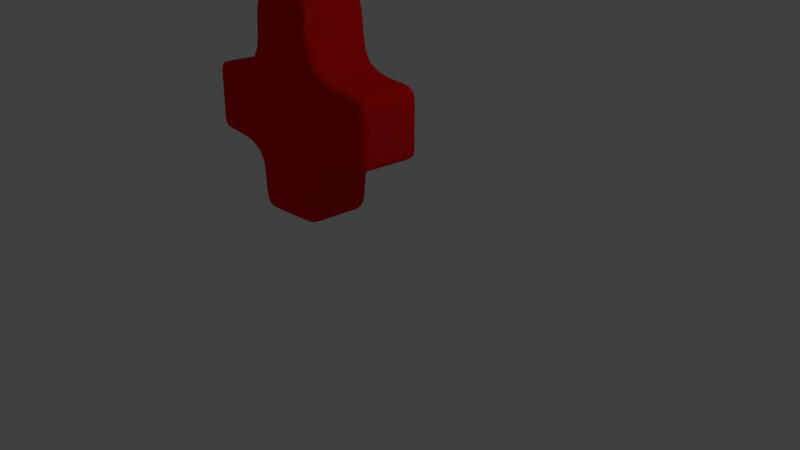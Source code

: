 # Source: red_plus.blend  (saved by Blender 2.79.0; exported with 4.5.12 LTS)
import bpy
from mathutils import Matrix  # noqa: F401  (used for matrix-valued properties, if any)

bpy.ops.wm.read_factory_settings(use_empty=True)
scene = bpy.context.scene
scene.name = 'Scene'

# ---- collections
col_collection_1 = bpy.data.collections.new('Collection 1'); scene.collection.children.link(col_collection_1)

# ---- materials (node trees are filled in below, after node groups)
mat_material = bpy.data.materials.new('Material')
mat_material.alpha_threshold = 0.0
mat_material.diffuse_color = (0.8, 0.007605, 0.004904, 1.0)
mat_material.roughness = 0.5
mat_material.line_color = (0.0, 0.0, 0.0, 1.0)

# ---- material node trees

# ---- world
world_world = bpy.data.worlds.new('World'); scene.world = world_world
world_world.color = (0.05088, 0.05088, 0.05088)
world_world.use_sun_shadow = False
world_world.sun_shadow_jitter_overblur = 0.0
world_world.cycles.sampling_method = 'MANUAL'

# ---- cameras
cam_camera = bpy.data.cameras.new('Camera')
cam_camera.clip_end = 100.0
cam_camera.lens = 35.0
cam_camera.sensor_width = 32.0
cam_camera.sensor_height = 18.0
cam_camera.ortho_scale = 7.314
cam_camera.dof.focus_distance = 0.0

# ---- lights
light_lamp = bpy.data.lights.new('Lamp', 'POINT')
light_lamp.transmission_factor = 0.0
light_lamp.cutoff_distance = 30.0
light_lamp.energy = 100.0
light_lamp.shadow_buffer_clip_start = 1.001
light_lamp.shadow_soft_size = 0.1
light_lamp.shadow_maximum_resolution = 0.006
light_lamp.use_absolute_resolution = True

# ---- meshes
me_cube = bpy.data.meshes.new('Cube')
me_cube.from_pydata([(1.0, 1.0, -1.0), (1.0, -1.0, -1.0), (-1.0, -1.0, 3.043), (-1.0, 1.0, 3.043), (1.0, 1.0, 1.0), (1.0, -1.0, 1.0), (1.0, -1.0, 3.043), (1.0, 1.0, 3.043), (1.0, 1.0, -1.0), (1.0, -1.0, -1.0), (-1.0, 1.0, -1.0), (1.0, 1.0, 1.0), (-1.0, -1.0, -1.0), (1.0, -1.0, 1.0), (-1.0, -1.0, 1.0), (-1.0, 1.0, 1.0), (1.0, -2.878, -1.0), (-1.0, -2.878, -1.0), (1.0, -2.878, 1.0), (-1.0, -2.878, 1.0), (1.0, 3.009, -1.0), (-1.0, 3.009, -1.0), (1.0, 3.009, 1.0), (-1.0, 3.009, 1.0), (1.006, 1.046, -3.012), (1.006, -0.9536, -3.012), (-0.994, 1.046, -3.012), (-0.994, -0.9536, -3.012), (1.0, -0.7743, -1.0), (-1.0, -0.7743, 3.043), (1.0, -0.7743, 3.043), (1.0, -0.7743, 1.0), (1.0, -0.7743, -1.0), (-1.0, -0.7743, -1.0), (1.0, -0.7743, 1.0), (-1.0, -0.7743, 1.0), (1.006, -0.7278, -3.012), (-0.994, -0.7278, -3.012), (-1.0, 0.6286, 3.043), (-1.0, 0.6286, -1.0), (-1.0, 0.6286, 1.0), (-0.994, 0.675, -3.012), (1.0, 0.6286, -1.0), (1.0, 0.6286, 3.043), (1.0, 0.6286, 1.0), (1.0, 0.6286, -1.0), (1.0, 0.6286, 1.0), (1.006, 0.675, -3.012), (-0.762, -1.0, 3.043), (-0.762, 1.0, 3.043), (-0.762, 1.0, -1.0), (-0.762, -1.0, -1.0), (-0.762, 1.0, 1.0), (-0.762, -1.0, 1.0), (-0.762, -2.878, -1.0), (-0.762, -2.878, 1.0), (-0.762, 3.009, -1.0), (-0.762, 3.009, 1.0), (-0.7561, 1.046, -3.012), (-0.7561, -0.9536, -3.012), (-0.7561, -0.7278, -3.012), (-0.762, -0.7743, 3.043), (-0.762, 0.6286, 3.043), (-0.7561, 0.675, -3.012), (0.7285, -0.7743, 3.043), (0.7285, 0.6286, 3.043), (0.7285, -1.0, 3.043), (0.7285, 1.0, 3.043), (0.7285, 1.0, -1.0), (0.7285, -1.0, -1.0), (0.7285, 1.0, 1.0), (0.7285, -1.0, 1.0), (0.7285, -2.878, -1.0), (0.7285, -2.878, 1.0), (0.7285, 3.009, -1.0), (0.7285, 3.009, 1.0), (0.7344, 1.046, -3.012), (0.7344, -0.9536, -3.012), (0.7344, -0.7278, -3.012), (0.7344, 0.675, -3.012), (1.0, 1.0, -0.9089), (1.0, -1.0, -0.9089), (1.0, 1.0, -0.9089), (1.0, -1.0, -0.9089), (-1.0, -1.0, -0.9089), (-1.0, 1.0, -0.9089), (1.0, -2.878, -0.9089), (-1.0, -2.878, -0.9089), (1.0, 3.009, -0.9089), (-1.0, 3.009, -0.9089), (-0.762, 3.009, -0.9089), (-0.762, -2.878, -0.9089), (0.7285, -2.878, -0.9089), (0.7285, 3.009, -0.9089), (1.0, 1.0, 0.8552), (1.0, -1.0, 0.8552), (1.0, 1.0, 0.8552), (1.0, -1.0, 0.8552), (-1.0, -1.0, 0.8552), (-1.0, 1.0, 0.8552), (1.0, -2.878, 0.8552), (-1.0, -2.878, 0.8552), (1.0, 3.009, 0.8552), (-1.0, 3.009, 0.8552), (-0.762, 3.009, 0.8552), (0.7285, 3.009, 0.8552), (-0.762, -2.878, 0.8552), (0.7285, -2.878, 0.8552)], [], [(61, 29, 2, 48), (80, 0, 8, 82), (28, 1, 9, 32), (95, 5, 13, 97), (44, 4, 11, 46), (32, 9, 25, 36), (46, 11, 7, 43), (97, 13, 18, 100), (70, 11, 22, 75), (52, 15, 3, 49), (71, 13, 6, 66), (35, 14, 2, 29), (106, 55, 19, 101), (53, 14, 19, 55), (84, 12, 17, 87), (69, 9, 16, 72), (90, 56, 21, 89), (50, 10, 21, 56), (82, 8, 20, 88), (99, 15, 23, 103), (60, 59, 27, 37), (39, 10, 26, 41), (68, 8, 24, 76), (51, 12, 27, 59), (12, 33, 37, 27), (63, 60, 37, 41), (40, 35, 29, 38), (13, 34, 30, 6), (45, 32, 36, 47), (5, 31, 34, 13), (42, 28, 32, 45), (62, 38, 29, 61), (49, 3, 38, 62), (0, 42, 45, 8), (8, 45, 47, 24), (15, 40, 38, 3), (58, 63, 41, 26), (33, 39, 41, 37), (34, 46, 43, 30), (31, 44, 46, 34), (76, 79, 63, 58), (67, 49, 62, 65), (65, 62, 61, 64), (79, 78, 60, 63), (69, 51, 59, 77), (10, 50, 58, 26), (78, 77, 59, 60), (68, 50, 56, 74), (93, 74, 56, 90), (12, 51, 54, 17), (71, 53, 55, 73), (107, 73, 55, 106), (14, 53, 48, 2), (70, 52, 49, 67), (15, 52, 57, 23), (64, 61, 48, 66), (30, 64, 66, 6), (11, 70, 67, 7), (100, 18, 73, 107), (13, 71, 73, 18), (88, 20, 74, 93), (8, 68, 74, 20), (36, 25, 77, 78), (9, 69, 77, 25), (47, 36, 78, 79), (43, 65, 64, 30), (7, 67, 65, 43), (24, 47, 79, 76), (50, 68, 76, 58), (51, 69, 72, 54), (53, 71, 66, 48), (52, 70, 75, 57), (102, 88, 93, 105), (16, 86, 92, 72), (72, 92, 91, 54), (105, 93, 90, 104), (10, 85, 89, 21), (96, 82, 88, 102), (104, 90, 89, 103), (98, 84, 87, 101), (54, 91, 87, 17), (9, 83, 86, 16), (1, 81, 83, 9), (94, 80, 82, 96), (4, 94, 96, 11), (14, 98, 101, 19), (57, 104, 103, 23), (11, 96, 102, 22), (75, 105, 104, 57), (22, 102, 105, 75), (86, 100, 107, 92), (92, 107, 106, 91), (85, 99, 103, 89), (91, 106, 101, 87), (83, 97, 100, 86), (81, 95, 97, 83), (1, 28, 42, 0, 80, 94, 4, 44, 31, 5, 95, 81), (10, 39, 33, 12, 84, 98, 14, 35, 40, 15, 99, 85)])
me_cube.materials.append(mat_material)
me_cube.use_remesh_preserve_volume = False
me_cube.use_remesh_preserve_attributes = False
me_cube.use_mirror_vertex_groups = False
me_cube.update()
arm_armature = bpy.data.armatures.new('Armature')  # bones are not reproduced

# ---- objects
ob_armature = bpy.data.objects.new('Armature', arm_armature)
ob_cube = bpy.data.objects.new('Cube', me_cube)
ob_lamp = bpy.data.objects.new('Lamp', light_lamp)
ob_camera = bpy.data.objects.new('Camera', cam_camera)

# ---- transforms, parenting, visibility, modifiers, constraints
ob_armature.location = (-0.0271, -0.02745, 1.704)
ob_armature.rotation_euler = (-0.0, -1.622, 4.719)
ob_armature.show_in_front = True
ob_armature.lineart.crease_threshold = 0.0
ob_cube.parent = ob_armature
ob_cube.matrix_parent_inverse = Matrix(((-0.0002431, -0.05071, 0.9987, -1.703), (-0.004787, -0.9987, -0.05071, -0.9412), (1.0, -0.004793, 0.0, 0.02697), (0.0, 0.0, 0.0, 1.0)))
ob_cube.location = (-8.472e-05, -0.03107, 1.715)
ob_cube.rotation_euler = (1.571, 0.0, 0.0)
ob_cube.scale = (0.4764, 0.4764, 0.4764)
ob_cube.lock_rotations_4d = False
ob_cube.empty_display_type = 'ARROWS'
ob_cube.lineart.crease_threshold = 0.0
_m = ob_cube.modifiers.new('Subsurf', 'SUBSURF')
_m.uv_smooth = 'PRESERVE_CORNERS'
_m.quality = 2
_m.levels = 2
_m.show_only_control_edges = False
ob_lamp.location = (4.076, 1.005, 5.904)
ob_lamp.rotation_euler = (0.6503, 0.05522, 1.866)
ob_lamp.lock_rotations_4d = False
ob_lamp.empty_display_type = 'ARROWS'
ob_lamp.color = (0.0, 0.0, 0.0, 0.0)
ob_lamp.lineart.crease_threshold = 0.0
ob_camera.location = (7.481, -6.508, 5.344)
ob_camera.rotation_euler = (1.109, 0.0, 0.8149)
ob_camera.lock_rotations_4d = False
ob_camera.empty_display_type = 'ARROWS'
ob_camera.color = (0.0, 0.0, 0.0, 0.0)
ob_camera.display_type = 'WIRE'
ob_camera.lineart.crease_threshold = 0.0

# ---- collection membership
col_collection_1.objects.link(ob_armature)
col_collection_1.objects.link(ob_cube)
col_collection_1.objects.link(ob_lamp)
col_collection_1.objects.link(ob_camera)

# ---- scene / render settings (as saved in the file)
scene.camera = ob_camera
scene.frame_start = 1; scene.frame_end = 250; scene.frame_set(1)
scene.render.engine = 'CYCLES'
scene.render.resolution_percentage = 50
scene.render.dither_intensity = 0.0
scene.cycles.use_denoising = False
scene.cycles.samples = 128
scene.cycles.sampling_pattern = 'TABULATED_SOBOL'
scene.cycles.use_adaptive_sampling = False
scene.cycles.use_light_tree = False
scene.cycles.blur_glossy = 0.0
scene.cycles.sample_clamp_indirect = 0.0
scene.view_settings.view_transform = 'Standard'
bpy.context.view_layer.update()
